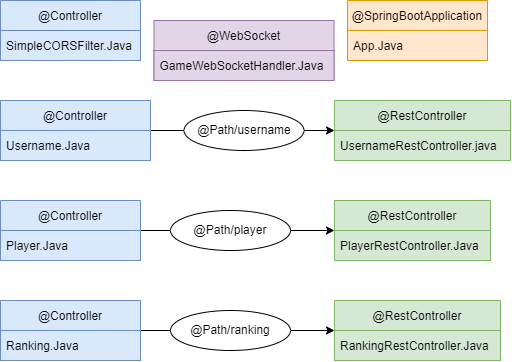

The diagram above was exported from draw.io. Its source (the exported page's mxGraphModel, read from the mxfile embedded in the PNG):
<mxGraphModel dx="952" dy="543" grid="1" gridSize="10" guides="1" tooltips="1" connect="1" arrows="1" fold="1" page="1" pageScale="1" pageWidth="827" pageHeight="1169" math="0" shadow="0">
  <root>
    <mxCell id="0" />
    <mxCell id="1" parent="0" />
    <mxCell id="LXNzmz0W5cWTsL6ONc5f-2" value="@Controller" style="swimlane;fontStyle=0;childLayout=stackLayout;horizontal=1;startSize=30;horizontalStack=0;resizeParent=1;resizeParentMax=0;resizeLast=0;collapsible=1;marginBottom=0;fillColor=#dae8fc;strokeColor=#6c8ebf;" vertex="1" parent="1">
      <mxGeometry x="80" y="120" width="140" height="60" as="geometry" />
    </mxCell>
    <mxCell id="LXNzmz0W5cWTsL6ONc5f-3" value="SimpleCORSFilter.Java" style="text;strokeColor=#6c8ebf;fillColor=#dae8fc;align=left;verticalAlign=middle;spacingLeft=4;spacingRight=4;overflow=hidden;points=[[0,0.5],[1,0.5]];portConstraint=eastwest;rotatable=0;" vertex="1" parent="LXNzmz0W5cWTsL6ONc5f-2">
      <mxGeometry y="30" width="140" height="30" as="geometry" />
    </mxCell>
    <mxCell id="LXNzmz0W5cWTsL6ONc5f-8" value="@SpringBootApplication" style="swimlane;fontStyle=0;childLayout=stackLayout;horizontal=1;startSize=30;horizontalStack=0;resizeParent=1;resizeParentMax=0;resizeLast=0;collapsible=1;marginBottom=0;fillColor=#ffe6cc;strokeColor=#d79b00;" vertex="1" parent="1">
      <mxGeometry x="427" y="120" width="140" height="60" as="geometry" />
    </mxCell>
    <mxCell id="LXNzmz0W5cWTsL6ONc5f-9" value="App.Java" style="text;strokeColor=#d79b00;fillColor=#ffe6cc;align=left;verticalAlign=middle;spacingLeft=4;spacingRight=4;overflow=hidden;points=[[0,0.5],[1,0.5]];portConstraint=eastwest;rotatable=0;" vertex="1" parent="LXNzmz0W5cWTsL6ONc5f-8">
      <mxGeometry y="30" width="140" height="30" as="geometry" />
    </mxCell>
    <mxCell id="LXNzmz0W5cWTsL6ONc5f-12" value="@RestController" style="swimlane;fontStyle=0;childLayout=stackLayout;horizontal=1;startSize=30;horizontalStack=0;resizeParent=1;resizeParentMax=0;resizeLast=0;collapsible=1;marginBottom=0;fillColor=#d5e8d4;strokeColor=#82b366;" vertex="1" parent="1">
      <mxGeometry x="414" y="220" width="176" height="60" as="geometry" />
    </mxCell>
    <mxCell id="LXNzmz0W5cWTsL6ONc5f-13" value="UsernameRestController.java" style="text;strokeColor=#82b366;fillColor=#d5e8d4;align=left;verticalAlign=middle;spacingLeft=4;spacingRight=4;overflow=hidden;points=[[0,0.5],[1,0.5]];portConstraint=eastwest;rotatable=0;" vertex="1" parent="LXNzmz0W5cWTsL6ONc5f-12">
      <mxGeometry y="30" width="176" height="30" as="geometry" />
    </mxCell>
    <mxCell id="LXNzmz0W5cWTsL6ONc5f-19" style="edgeStyle=orthogonalEdgeStyle;rounded=0;orthogonalLoop=1;jettySize=auto;html=1;exitX=1;exitY=0.5;exitDx=0;exitDy=0;entryX=0;entryY=0.5;entryDx=0;entryDy=0;" edge="1" parent="1" source="LXNzmz0W5cWTsL6ONc5f-14" target="LXNzmz0W5cWTsL6ONc5f-12">
      <mxGeometry relative="1" as="geometry">
        <Array as="points">
          <mxPoint x="280" y="250" />
          <mxPoint x="280" y="250" />
        </Array>
      </mxGeometry>
    </mxCell>
    <mxCell id="LXNzmz0W5cWTsL6ONc5f-14" value="@Controller" style="swimlane;fontStyle=0;childLayout=stackLayout;horizontal=1;startSize=30;horizontalStack=0;resizeParent=1;resizeParentMax=0;resizeLast=0;collapsible=1;marginBottom=0;fillColor=#dae8fc;strokeColor=#6c8ebf;" vertex="1" parent="1">
      <mxGeometry x="80" y="220" width="150" height="60" as="geometry" />
    </mxCell>
    <mxCell id="LXNzmz0W5cWTsL6ONc5f-15" value="Username.Java" style="text;strokeColor=#6c8ebf;fillColor=#dae8fc;align=left;verticalAlign=middle;spacingLeft=4;spacingRight=4;overflow=hidden;points=[[0,0.5],[1,0.5]];portConstraint=eastwest;rotatable=0;" vertex="1" parent="LXNzmz0W5cWTsL6ONc5f-14">
      <mxGeometry y="30" width="150" height="30" as="geometry" />
    </mxCell>
    <mxCell id="LXNzmz0W5cWTsL6ONc5f-24" style="edgeStyle=orthogonalEdgeStyle;rounded=0;orthogonalLoop=1;jettySize=auto;html=1;exitX=1;exitY=0.5;exitDx=0;exitDy=0;entryX=0;entryY=0.5;entryDx=0;entryDy=0;" edge="1" parent="1" source="LXNzmz0W5cWTsL6ONc5f-20" target="LXNzmz0W5cWTsL6ONc5f-22">
      <mxGeometry relative="1" as="geometry" />
    </mxCell>
    <mxCell id="LXNzmz0W5cWTsL6ONc5f-20" value="@Controller" style="swimlane;fontStyle=0;childLayout=stackLayout;horizontal=1;startSize=30;horizontalStack=0;resizeParent=1;resizeParentMax=0;resizeLast=0;collapsible=1;marginBottom=0;fillColor=#dae8fc;strokeColor=#6c8ebf;" vertex="1" parent="1">
      <mxGeometry x="80" y="320" width="140" height="60" as="geometry" />
    </mxCell>
    <mxCell id="LXNzmz0W5cWTsL6ONc5f-21" value="Player.Java" style="text;strokeColor=#6c8ebf;fillColor=#dae8fc;align=left;verticalAlign=middle;spacingLeft=4;spacingRight=4;overflow=hidden;points=[[0,0.5],[1,0.5]];portConstraint=eastwest;rotatable=0;" vertex="1" parent="LXNzmz0W5cWTsL6ONc5f-20">
      <mxGeometry y="30" width="140" height="30" as="geometry" />
    </mxCell>
    <mxCell id="LXNzmz0W5cWTsL6ONc5f-22" value="@RestController" style="swimlane;fontStyle=0;childLayout=stackLayout;horizontal=1;startSize=30;horizontalStack=0;resizeParent=1;resizeParentMax=0;resizeLast=0;collapsible=1;marginBottom=0;fillColor=#d5e8d4;strokeColor=#82b366;" vertex="1" parent="1">
      <mxGeometry x="414" y="320" width="156" height="60" as="geometry" />
    </mxCell>
    <mxCell id="LXNzmz0W5cWTsL6ONc5f-23" value="PlayerRestController.Java" style="text;strokeColor=#82b366;fillColor=#d5e8d4;align=left;verticalAlign=middle;spacingLeft=4;spacingRight=4;overflow=hidden;points=[[0,0.5],[1,0.5]];portConstraint=eastwest;rotatable=0;" vertex="1" parent="LXNzmz0W5cWTsL6ONc5f-22">
      <mxGeometry y="30" width="156" height="30" as="geometry" />
    </mxCell>
    <mxCell id="LXNzmz0W5cWTsL6ONc5f-25" style="edgeStyle=orthogonalEdgeStyle;rounded=0;orthogonalLoop=1;jettySize=auto;html=1;exitX=1;exitY=0.5;exitDx=0;exitDy=0;entryX=0;entryY=0.5;entryDx=0;entryDy=0;" edge="1" parent="1" source="LXNzmz0W5cWTsL6ONc5f-26" target="LXNzmz0W5cWTsL6ONc5f-28">
      <mxGeometry relative="1" as="geometry" />
    </mxCell>
    <mxCell id="LXNzmz0W5cWTsL6ONc5f-26" value="@Controller" style="swimlane;fontStyle=0;childLayout=stackLayout;horizontal=1;startSize=30;horizontalStack=0;resizeParent=1;resizeParentMax=0;resizeLast=0;collapsible=1;marginBottom=0;fillColor=#dae8fc;strokeColor=#6c8ebf;" vertex="1" parent="1">
      <mxGeometry x="80" y="420" width="140" height="60" as="geometry" />
    </mxCell>
    <mxCell id="LXNzmz0W5cWTsL6ONc5f-27" value="Ranking.Java" style="text;strokeColor=#6c8ebf;fillColor=#dae8fc;align=left;verticalAlign=middle;spacingLeft=4;spacingRight=4;overflow=hidden;points=[[0,0.5],[1,0.5]];portConstraint=eastwest;rotatable=0;" vertex="1" parent="LXNzmz0W5cWTsL6ONc5f-26">
      <mxGeometry y="30" width="140" height="30" as="geometry" />
    </mxCell>
    <mxCell id="LXNzmz0W5cWTsL6ONc5f-28" value="@RestController" style="swimlane;fontStyle=0;childLayout=stackLayout;horizontal=1;startSize=30;horizontalStack=0;resizeParent=1;resizeParentMax=0;resizeLast=0;collapsible=1;marginBottom=0;fillColor=#d5e8d4;strokeColor=#82b366;" vertex="1" parent="1">
      <mxGeometry x="414" y="420" width="166" height="60" as="geometry" />
    </mxCell>
    <mxCell id="LXNzmz0W5cWTsL6ONc5f-29" value="RankingRestController.Java" style="text;strokeColor=#82b366;fillColor=#d5e8d4;align=left;verticalAlign=middle;spacingLeft=4;spacingRight=4;overflow=hidden;points=[[0,0.5],[1,0.5]];portConstraint=eastwest;rotatable=0;" vertex="1" parent="LXNzmz0W5cWTsL6ONc5f-28">
      <mxGeometry y="30" width="166" height="30" as="geometry" />
    </mxCell>
    <mxCell id="LXNzmz0W5cWTsL6ONc5f-35" value="@WebSocket" style="swimlane;fontStyle=0;childLayout=stackLayout;horizontal=1;startSize=30;horizontalStack=0;resizeParent=1;resizeParentMax=0;resizeLast=0;collapsible=1;marginBottom=0;fillColor=#e1d5e7;strokeColor=#9673a6;" vertex="1" parent="1">
      <mxGeometry x="233.5" y="140" width="180" height="60" as="geometry" />
    </mxCell>
    <mxCell id="LXNzmz0W5cWTsL6ONc5f-36" value="GameWebSocketHandler.Java" style="text;strokeColor=#9673a6;fillColor=#e1d5e7;align=left;verticalAlign=middle;spacingLeft=4;spacingRight=4;overflow=hidden;points=[[0,0.5],[1,0.5]];portConstraint=eastwest;rotatable=0;" vertex="1" parent="LXNzmz0W5cWTsL6ONc5f-35">
      <mxGeometry y="30" width="180" height="30" as="geometry" />
    </mxCell>
    <mxCell id="LXNzmz0W5cWTsL6ONc5f-37" value="@Path/username" style="ellipse;whiteSpace=wrap;html=1;" vertex="1" parent="1">
      <mxGeometry x="263.5" y="230" width="120" height="40" as="geometry" />
    </mxCell>
    <mxCell id="LXNzmz0W5cWTsL6ONc5f-38" value="@Path/player" style="ellipse;whiteSpace=wrap;html=1;" vertex="1" parent="1">
      <mxGeometry x="250" y="330" width="120" height="40" as="geometry" />
    </mxCell>
    <mxCell id="LXNzmz0W5cWTsL6ONc5f-39" value="@Path/ranking" style="ellipse;whiteSpace=wrap;html=1;" vertex="1" parent="1">
      <mxGeometry x="250" y="430" width="120" height="40" as="geometry" />
    </mxCell>
  </root>
</mxGraphModel>